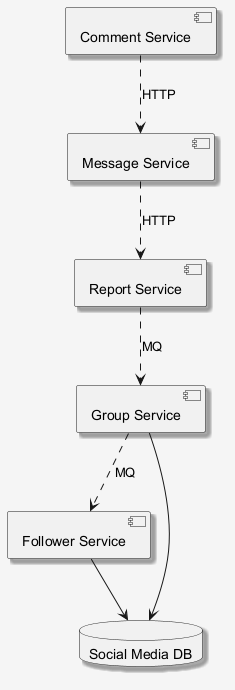

The diagram above was rendered by PlantUML. Its source (embedded in the PNG):
@startuml
skinparam shadowing false
skinparam backgroundColor #F5F5F5
skinparam shadowing true
component "Comment Service" as C_CommentService
component "Group Service" as C_GroupService
component "Report Service" as C_ReportService
component "Follower Service" as C_FollowerService
component "Message Service" as C_MessageService
database "Social Media DB" as DB_social_media
C_GroupService --> DB_social_media
C_FollowerService --> DB_social_media
C_MessageService ..> C_ReportService : HTTP
C_GroupService ..> C_FollowerService : MQ
C_ReportService ..> C_GroupService : MQ
C_CommentService ..> C_MessageService : HTTP
@enduml